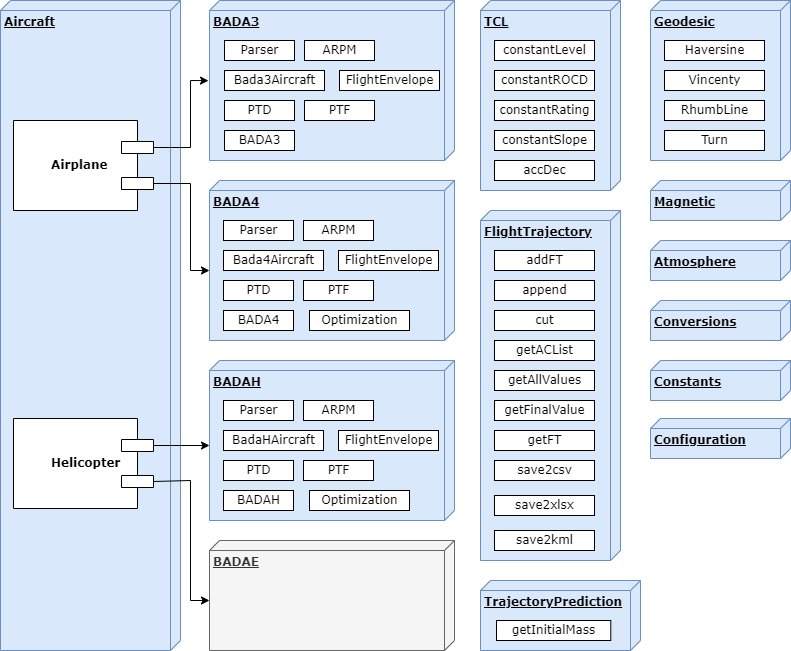

The diagram above was exported from draw.io. Its source (the exported page's mxGraphModel, read from the mxfile embedded in the PNG):
<mxGraphModel dx="819" dy="1370" grid="1" gridSize="10" guides="1" tooltips="1" connect="1" arrows="1" fold="1" page="1" pageScale="1" pageWidth="1100" pageHeight="850" background="none" math="0" shadow="0">
  <root>
    <mxCell id="0" />
    <mxCell id="1" parent="0" />
    <mxCell id="L5EkFzagV82OC63gYDlW-4" value="&lt;b&gt;Aircraft&lt;/b&gt;" style="verticalAlign=top;align=left;spacingTop=8;spacingLeft=2;spacingRight=12;shape=cube;size=10;direction=south;fontStyle=4;html=1;rounded=0;shadow=0;comic=0;labelBackgroundColor=none;strokeWidth=1;fontFamily=Verdana;fontSize=12;fillColor=#dae8fc;strokeColor=#6c8ebf;" parent="1" vertex="1">
      <mxGeometry x="50" y="-100" width="180" height="650" as="geometry" />
    </mxCell>
    <mxCell id="L5EkFzagV82OC63gYDlW-5" value="&lt;b&gt;Airplane&lt;/b&gt;" style="shape=component;align=left;spacingLeft=36;rounded=0;shadow=0;comic=0;labelBackgroundColor=none;strokeWidth=1;fontFamily=Verdana;fontSize=12;html=1;rotation=0;direction=west;" parent="1" vertex="1">
      <mxGeometry x="63" y="20" width="140" height="90" as="geometry" />
    </mxCell>
    <mxCell id="L5EkFzagV82OC63gYDlW-33" value="" style="group" parent="1" vertex="1" connectable="0">
      <mxGeometry x="259" y="-100" width="245" height="270" as="geometry" />
    </mxCell>
    <mxCell id="39150e848f15840c-1" value="&lt;b&gt;BADA3&lt;/b&gt;" style="verticalAlign=top;align=left;spacingTop=8;spacingLeft=2;spacingRight=12;shape=cube;size=10;direction=south;fontStyle=4;html=1;rounded=0;shadow=0;comic=0;labelBackgroundColor=none;strokeWidth=1;fontFamily=Verdana;fontSize=12;fillColor=#dae8fc;strokeColor=#6c8ebf;" parent="L5EkFzagV82OC63gYDlW-33" vertex="1">
      <mxGeometry width="245" height="160" as="geometry" />
    </mxCell>
    <mxCell id="39150e848f15840c-4" value="Parser" style="html=1;rounded=0;shadow=0;comic=0;labelBackgroundColor=none;strokeWidth=1;fontFamily=Verdana;fontSize=12;align=center;" parent="L5EkFzagV82OC63gYDlW-33" vertex="1">
      <mxGeometry x="15" y="40" width="70" height="20" as="geometry" />
    </mxCell>
    <mxCell id="L5EkFzagV82OC63gYDlW-16" value="Fli&lt;span style=&quot;background-color: initial;&quot;&gt;ghtEnvelope&lt;/span&gt;" style="html=1;rounded=0;shadow=0;comic=0;labelBackgroundColor=none;strokeWidth=1;fontFamily=Verdana;fontSize=12;align=center;" parent="L5EkFzagV82OC63gYDlW-33" vertex="1">
      <mxGeometry x="130" y="70" width="100" height="20" as="geometry" />
    </mxCell>
    <mxCell id="L5EkFzagV82OC63gYDlW-17" value="Bada3Aircraft" style="html=1;rounded=0;shadow=0;comic=0;labelBackgroundColor=none;strokeWidth=1;fontFamily=Verdana;fontSize=12;align=center;" parent="L5EkFzagV82OC63gYDlW-33" vertex="1">
      <mxGeometry x="15" y="70" width="100" height="20" as="geometry" />
    </mxCell>
    <mxCell id="L5EkFzagV82OC63gYDlW-19" value="ARPM" style="html=1;rounded=0;shadow=0;comic=0;labelBackgroundColor=none;strokeWidth=1;fontFamily=Verdana;fontSize=12;align=center;" parent="L5EkFzagV82OC63gYDlW-33" vertex="1">
      <mxGeometry x="95" y="40" width="70" height="20" as="geometry" />
    </mxCell>
    <mxCell id="L5EkFzagV82OC63gYDlW-21" value="PTD" style="html=1;rounded=0;shadow=0;comic=0;labelBackgroundColor=none;strokeWidth=1;fontFamily=Verdana;fontSize=12;align=center;" parent="L5EkFzagV82OC63gYDlW-33" vertex="1">
      <mxGeometry x="15" y="100" width="70" height="20" as="geometry" />
    </mxCell>
    <mxCell id="L5EkFzagV82OC63gYDlW-22" value="PTF" style="html=1;rounded=0;shadow=0;comic=0;labelBackgroundColor=none;strokeWidth=1;fontFamily=Verdana;fontSize=12;align=center;" parent="L5EkFzagV82OC63gYDlW-33" vertex="1">
      <mxGeometry x="95" y="100" width="70" height="20" as="geometry" />
    </mxCell>
    <mxCell id="L5EkFzagV82OC63gYDlW-23" value="BADA3" style="html=1;rounded=0;shadow=0;comic=0;labelBackgroundColor=none;strokeWidth=1;fontFamily=Verdana;fontSize=12;align=center;" parent="L5EkFzagV82OC63gYDlW-33" vertex="1">
      <mxGeometry x="15" y="130" width="70" height="20" as="geometry" />
    </mxCell>
    <mxCell id="L5EkFzagV82OC63gYDlW-34" value="" style="group" parent="1" vertex="1" connectable="0">
      <mxGeometry x="259" y="80" width="245" height="160" as="geometry" />
    </mxCell>
    <mxCell id="L5EkFzagV82OC63gYDlW-24" value="&lt;b&gt;BADA4&lt;/b&gt;" style="verticalAlign=top;align=left;spacingTop=8;spacingLeft=2;spacingRight=12;shape=cube;size=10;direction=south;fontStyle=4;html=1;rounded=0;shadow=0;comic=0;labelBackgroundColor=none;strokeWidth=1;fontFamily=Verdana;fontSize=12;fillColor=#dae8fc;strokeColor=#6c8ebf;" parent="L5EkFzagV82OC63gYDlW-34" vertex="1">
      <mxGeometry width="245" height="160" as="geometry" />
    </mxCell>
    <mxCell id="L5EkFzagV82OC63gYDlW-25" value="Parser" style="html=1;rounded=0;shadow=0;comic=0;labelBackgroundColor=none;strokeWidth=1;fontFamily=Verdana;fontSize=12;align=center;" parent="L5EkFzagV82OC63gYDlW-34" vertex="1">
      <mxGeometry x="14" y="40" width="70" height="20" as="geometry" />
    </mxCell>
    <mxCell id="L5EkFzagV82OC63gYDlW-26" value="Fli&lt;span style=&quot;background-color: initial;&quot;&gt;ghtEnvelope&lt;/span&gt;" style="html=1;rounded=0;shadow=0;comic=0;labelBackgroundColor=none;strokeWidth=1;fontFamily=Verdana;fontSize=12;align=center;" parent="L5EkFzagV82OC63gYDlW-34" vertex="1">
      <mxGeometry x="129" y="70" width="100" height="20" as="geometry" />
    </mxCell>
    <mxCell id="L5EkFzagV82OC63gYDlW-27" value="Bada4Aircraft" style="html=1;rounded=0;shadow=0;comic=0;labelBackgroundColor=none;strokeWidth=1;fontFamily=Verdana;fontSize=12;align=center;" parent="L5EkFzagV82OC63gYDlW-34" vertex="1">
      <mxGeometry x="14" y="70" width="100" height="20" as="geometry" />
    </mxCell>
    <mxCell id="L5EkFzagV82OC63gYDlW-28" value="ARPM" style="html=1;rounded=0;shadow=0;comic=0;labelBackgroundColor=none;strokeWidth=1;fontFamily=Verdana;fontSize=12;align=center;" parent="L5EkFzagV82OC63gYDlW-34" vertex="1">
      <mxGeometry x="94" y="40" width="70" height="20" as="geometry" />
    </mxCell>
    <mxCell id="L5EkFzagV82OC63gYDlW-29" value="PTD" style="html=1;rounded=0;shadow=0;comic=0;labelBackgroundColor=none;strokeWidth=1;fontFamily=Verdana;fontSize=12;align=center;" parent="L5EkFzagV82OC63gYDlW-34" vertex="1">
      <mxGeometry x="14" y="100" width="70" height="20" as="geometry" />
    </mxCell>
    <mxCell id="L5EkFzagV82OC63gYDlW-30" value="PTF" style="html=1;rounded=0;shadow=0;comic=0;labelBackgroundColor=none;strokeWidth=1;fontFamily=Verdana;fontSize=12;align=center;" parent="L5EkFzagV82OC63gYDlW-34" vertex="1">
      <mxGeometry x="94" y="100" width="70" height="20" as="geometry" />
    </mxCell>
    <mxCell id="L5EkFzagV82OC63gYDlW-31" value="BADA4" style="html=1;rounded=0;shadow=0;comic=0;labelBackgroundColor=none;strokeWidth=1;fontFamily=Verdana;fontSize=12;align=center;" parent="L5EkFzagV82OC63gYDlW-34" vertex="1">
      <mxGeometry x="14" y="130" width="70" height="20" as="geometry" />
    </mxCell>
    <mxCell id="L5EkFzagV82OC63gYDlW-32" value="Optimization" style="html=1;rounded=0;shadow=0;comic=0;labelBackgroundColor=none;strokeWidth=1;fontFamily=Verdana;fontSize=12;align=center;" parent="L5EkFzagV82OC63gYDlW-34" vertex="1">
      <mxGeometry x="100" y="130" width="100" height="20" as="geometry" />
    </mxCell>
    <mxCell id="L5EkFzagV82OC63gYDlW-35" value="" style="group" parent="1" vertex="1" connectable="0">
      <mxGeometry x="259" y="260" width="245" height="160" as="geometry" />
    </mxCell>
    <mxCell id="L5EkFzagV82OC63gYDlW-36" value="&lt;b&gt;BADAH&lt;/b&gt;" style="verticalAlign=top;align=left;spacingTop=8;spacingLeft=2;spacingRight=12;shape=cube;size=10;direction=south;fontStyle=4;html=1;rounded=0;shadow=0;comic=0;labelBackgroundColor=none;strokeWidth=1;fontFamily=Verdana;fontSize=12;fillColor=#dae8fc;strokeColor=#6c8ebf;" parent="L5EkFzagV82OC63gYDlW-35" vertex="1">
      <mxGeometry width="245" height="160" as="geometry" />
    </mxCell>
    <mxCell id="L5EkFzagV82OC63gYDlW-37" value="Parser" style="html=1;rounded=0;shadow=0;comic=0;labelBackgroundColor=none;strokeWidth=1;fontFamily=Verdana;fontSize=12;align=center;" parent="L5EkFzagV82OC63gYDlW-35" vertex="1">
      <mxGeometry x="14" y="40" width="70" height="20" as="geometry" />
    </mxCell>
    <mxCell id="L5EkFzagV82OC63gYDlW-38" value="Fli&lt;span style=&quot;background-color: initial;&quot;&gt;ghtEnvelope&lt;/span&gt;" style="html=1;rounded=0;shadow=0;comic=0;labelBackgroundColor=none;strokeWidth=1;fontFamily=Verdana;fontSize=12;align=center;" parent="L5EkFzagV82OC63gYDlW-35" vertex="1">
      <mxGeometry x="129" y="70" width="100" height="20" as="geometry" />
    </mxCell>
    <mxCell id="L5EkFzagV82OC63gYDlW-39" value="BadaHAircraft" style="html=1;rounded=0;shadow=0;comic=0;labelBackgroundColor=none;strokeWidth=1;fontFamily=Verdana;fontSize=12;align=center;" parent="L5EkFzagV82OC63gYDlW-35" vertex="1">
      <mxGeometry x="14" y="70" width="100" height="20" as="geometry" />
    </mxCell>
    <mxCell id="L5EkFzagV82OC63gYDlW-40" value="ARPM" style="html=1;rounded=0;shadow=0;comic=0;labelBackgroundColor=none;strokeWidth=1;fontFamily=Verdana;fontSize=12;align=center;" parent="L5EkFzagV82OC63gYDlW-35" vertex="1">
      <mxGeometry x="94" y="40" width="70" height="20" as="geometry" />
    </mxCell>
    <mxCell id="L5EkFzagV82OC63gYDlW-41" value="PTD" style="html=1;rounded=0;shadow=0;comic=0;labelBackgroundColor=none;strokeWidth=1;fontFamily=Verdana;fontSize=12;align=center;" parent="L5EkFzagV82OC63gYDlW-35" vertex="1">
      <mxGeometry x="14" y="100" width="70" height="20" as="geometry" />
    </mxCell>
    <mxCell id="L5EkFzagV82OC63gYDlW-42" value="PTF" style="html=1;rounded=0;shadow=0;comic=0;labelBackgroundColor=none;strokeWidth=1;fontFamily=Verdana;fontSize=12;align=center;" parent="L5EkFzagV82OC63gYDlW-35" vertex="1">
      <mxGeometry x="94" y="100" width="70" height="20" as="geometry" />
    </mxCell>
    <mxCell id="L5EkFzagV82OC63gYDlW-43" value="BADAH" style="html=1;rounded=0;shadow=0;comic=0;labelBackgroundColor=none;strokeWidth=1;fontFamily=Verdana;fontSize=12;align=center;" parent="L5EkFzagV82OC63gYDlW-35" vertex="1">
      <mxGeometry x="14" y="130" width="70" height="20" as="geometry" />
    </mxCell>
    <mxCell id="L5EkFzagV82OC63gYDlW-44" value="Optimization" style="html=1;rounded=0;shadow=0;comic=0;labelBackgroundColor=none;strokeWidth=1;fontFamily=Verdana;fontSize=12;align=center;" parent="L5EkFzagV82OC63gYDlW-35" vertex="1">
      <mxGeometry x="100" y="130" width="100" height="20" as="geometry" />
    </mxCell>
    <mxCell id="L5EkFzagV82OC63gYDlW-45" value="" style="group" parent="1" vertex="1" connectable="0">
      <mxGeometry x="259" y="440" width="245" height="110" as="geometry" />
    </mxCell>
    <mxCell id="L5EkFzagV82OC63gYDlW-46" value="&lt;b&gt;BADAE&lt;/b&gt;" style="verticalAlign=top;align=left;spacingTop=8;spacingLeft=2;spacingRight=12;shape=cube;size=10;direction=south;fontStyle=4;html=1;rounded=0;shadow=0;comic=0;labelBackgroundColor=none;strokeWidth=1;fontFamily=Verdana;fontSize=12;fillColor=#f5f5f5;fontColor=#333333;strokeColor=#666666;" parent="L5EkFzagV82OC63gYDlW-45" vertex="1">
      <mxGeometry width="245" height="110" as="geometry" />
    </mxCell>
    <mxCell id="L5EkFzagV82OC63gYDlW-56" value="" style="endArrow=classic;html=1;rounded=0;exitX=0;exitY=0.7;exitDx=0;exitDy=0;entryX=0.501;entryY=1.004;entryDx=0;entryDy=0;entryPerimeter=0;" parent="1" source="L5EkFzagV82OC63gYDlW-5" target="39150e848f15840c-1" edge="1">
      <mxGeometry width="50" height="50" relative="1" as="geometry">
        <mxPoint x="240" y="90" as="sourcePoint" />
        <mxPoint x="290" y="40" as="targetPoint" />
        <Array as="points">
          <mxPoint x="240" y="47" />
          <mxPoint x="240" y="-20" />
        </Array>
      </mxGeometry>
    </mxCell>
    <mxCell id="L5EkFzagV82OC63gYDlW-58" value="" style="endArrow=classic;html=1;rounded=0;entryX=0;entryY=0;entryDx=85;entryDy=245;entryPerimeter=0;exitX=0;exitY=0.7;exitDx=0;exitDy=0;" parent="1" source="L5EkFzagV82OC63gYDlW-62" target="L5EkFzagV82OC63gYDlW-36" edge="1">
      <mxGeometry width="50" height="50" relative="1" as="geometry">
        <mxPoint x="203" y="356.10000000000014" as="sourcePoint" />
        <mxPoint x="120" y="440" as="targetPoint" />
      </mxGeometry>
    </mxCell>
    <mxCell id="L5EkFzagV82OC63gYDlW-59" value="" style="endArrow=classic;html=1;rounded=0;entryX=0;entryY=0;entryDx=85;entryDy=245;entryPerimeter=0;exitX=0;exitY=0.3;exitDx=0;exitDy=0;" parent="1" source="L5EkFzagV82OC63gYDlW-5" edge="1">
      <mxGeometry width="50" height="50" relative="1" as="geometry">
        <mxPoint x="210" y="170" as="sourcePoint" />
        <mxPoint x="259" y="170" as="targetPoint" />
        <Array as="points">
          <mxPoint x="240" y="83" />
          <mxPoint x="240" y="170" />
        </Array>
      </mxGeometry>
    </mxCell>
    <mxCell id="L5EkFzagV82OC63gYDlW-61" value="" style="endArrow=classic;html=1;rounded=0;entryX=0;entryY=0;entryDx=60;entryDy=245;entryPerimeter=0;exitX=0;exitY=0.3;exitDx=0;exitDy=0;" parent="1" source="L5EkFzagV82OC63gYDlW-62" target="L5EkFzagV82OC63gYDlW-46" edge="1">
      <mxGeometry width="50" height="50" relative="1" as="geometry">
        <mxPoint x="203" y="390.89999999999986" as="sourcePoint" />
        <mxPoint x="170" y="420" as="targetPoint" />
        <Array as="points">
          <mxPoint x="240" y="380" />
          <mxPoint x="240" y="500" />
        </Array>
      </mxGeometry>
    </mxCell>
    <mxCell id="L5EkFzagV82OC63gYDlW-62" value="&lt;b&gt;Helicopter&lt;/b&gt;" style="shape=component;align=left;spacingLeft=36;rounded=0;shadow=0;comic=0;labelBackgroundColor=none;strokeWidth=1;fontFamily=Verdana;fontSize=12;html=1;rotation=0;direction=west;" parent="1" vertex="1">
      <mxGeometry x="63" y="318" width="140" height="90" as="geometry" />
    </mxCell>
    <mxCell id="L5EkFzagV82OC63gYDlW-76" value="" style="group;fillColor=none;" parent="1" vertex="1" connectable="0">
      <mxGeometry x="530" y="-100" width="140" height="190" as="geometry" />
    </mxCell>
    <mxCell id="L5EkFzagV82OC63gYDlW-64" value="&lt;b&gt;TCL&lt;/b&gt;" style="verticalAlign=top;align=left;spacingTop=8;spacingLeft=2;spacingRight=12;shape=cube;size=10;direction=south;fontStyle=4;html=1;rounded=0;shadow=0;comic=0;labelBackgroundColor=none;strokeWidth=1;fontFamily=Verdana;fontSize=12;fillColor=#dae8fc;strokeColor=#6c8ebf;" parent="L5EkFzagV82OC63gYDlW-76" vertex="1">
      <mxGeometry width="140" height="190" as="geometry" />
    </mxCell>
    <mxCell id="L5EkFzagV82OC63gYDlW-66" value="constantROCD" style="html=1;rounded=0;shadow=0;comic=0;labelBackgroundColor=none;strokeWidth=1;fontFamily=Verdana;fontSize=12;align=center;" parent="L5EkFzagV82OC63gYDlW-76" vertex="1">
      <mxGeometry x="14" y="70" width="100" height="20" as="geometry" />
    </mxCell>
    <mxCell id="L5EkFzagV82OC63gYDlW-67" value="accDec" style="html=1;rounded=0;shadow=0;comic=0;labelBackgroundColor=none;strokeWidth=1;fontFamily=Verdana;fontSize=12;align=center;" parent="L5EkFzagV82OC63gYDlW-76" vertex="1">
      <mxGeometry x="14" y="160" width="100" height="20" as="geometry" />
    </mxCell>
    <mxCell id="L5EkFzagV82OC63gYDlW-72" value="constantSlope" style="html=1;rounded=0;shadow=0;comic=0;labelBackgroundColor=none;strokeWidth=1;fontFamily=Verdana;fontSize=12;align=center;" parent="L5EkFzagV82OC63gYDlW-76" vertex="1">
      <mxGeometry x="14" y="130" width="100" height="20" as="geometry" />
    </mxCell>
    <mxCell id="L5EkFzagV82OC63gYDlW-73" value="constantRating" style="html=1;rounded=0;shadow=0;comic=0;labelBackgroundColor=none;strokeWidth=1;fontFamily=Verdana;fontSize=12;align=center;" parent="L5EkFzagV82OC63gYDlW-76" vertex="1">
      <mxGeometry x="14" y="100" width="100" height="20" as="geometry" />
    </mxCell>
    <mxCell id="L5EkFzagV82OC63gYDlW-75" value="constantLevel" style="html=1;rounded=0;shadow=0;comic=0;labelBackgroundColor=none;strokeWidth=1;fontFamily=Verdana;fontSize=12;align=center;" parent="L5EkFzagV82OC63gYDlW-76" vertex="1">
      <mxGeometry x="14" y="40" width="100" height="20" as="geometry" />
    </mxCell>
    <mxCell id="L5EkFzagV82OC63gYDlW-102" value="" style="group" parent="1" vertex="1" connectable="0">
      <mxGeometry x="700" y="-100" width="140" height="160" as="geometry" />
    </mxCell>
    <mxCell id="L5EkFzagV82OC63gYDlW-96" value="&lt;b&gt;Geodesic&lt;/b&gt;" style="verticalAlign=top;align=left;spacingTop=8;spacingLeft=2;spacingRight=12;shape=cube;size=10;direction=south;fontStyle=4;html=1;rounded=0;shadow=0;comic=0;labelBackgroundColor=none;strokeWidth=1;fontFamily=Verdana;fontSize=12;fillColor=#dae8fc;strokeColor=#6c8ebf;" parent="L5EkFzagV82OC63gYDlW-102" vertex="1">
      <mxGeometry width="140" height="160" as="geometry" />
    </mxCell>
    <mxCell id="L5EkFzagV82OC63gYDlW-97" value="Vincenty" style="html=1;rounded=0;shadow=0;comic=0;labelBackgroundColor=none;strokeWidth=1;fontFamily=Verdana;fontSize=12;align=center;" parent="L5EkFzagV82OC63gYDlW-102" vertex="1">
      <mxGeometry x="14" y="70" width="100" height="20" as="geometry" />
    </mxCell>
    <mxCell id="L5EkFzagV82OC63gYDlW-99" value="Turn" style="html=1;rounded=0;shadow=0;comic=0;labelBackgroundColor=none;strokeWidth=1;fontFamily=Verdana;fontSize=12;align=center;" parent="L5EkFzagV82OC63gYDlW-102" vertex="1">
      <mxGeometry x="14" y="130" width="100" height="20" as="geometry" />
    </mxCell>
    <mxCell id="L5EkFzagV82OC63gYDlW-100" value="RhumbLine" style="html=1;rounded=0;shadow=0;comic=0;labelBackgroundColor=none;strokeWidth=1;fontFamily=Verdana;fontSize=12;align=center;" parent="L5EkFzagV82OC63gYDlW-102" vertex="1">
      <mxGeometry x="14" y="100" width="100" height="20" as="geometry" />
    </mxCell>
    <mxCell id="L5EkFzagV82OC63gYDlW-101" value="Haversine" style="html=1;rounded=0;shadow=0;comic=0;labelBackgroundColor=none;strokeWidth=1;fontFamily=Verdana;fontSize=12;align=center;" parent="L5EkFzagV82OC63gYDlW-102" vertex="1">
      <mxGeometry x="14" y="40" width="100" height="20" as="geometry" />
    </mxCell>
    <mxCell id="L5EkFzagV82OC63gYDlW-103" value="" style="group" parent="1" vertex="1" connectable="0">
      <mxGeometry x="530" y="110" width="140" height="350" as="geometry" />
    </mxCell>
    <mxCell id="L5EkFzagV82OC63gYDlW-79" value="&lt;b&gt;FlightTrajectory&lt;/b&gt;" style="verticalAlign=top;align=left;spacingTop=8;spacingLeft=2;spacingRight=12;shape=cube;size=10;direction=south;fontStyle=4;html=1;rounded=0;shadow=0;comic=0;labelBackgroundColor=none;strokeWidth=1;fontFamily=Verdana;fontSize=12;fillColor=#dae8fc;strokeColor=#6c8ebf;" parent="L5EkFzagV82OC63gYDlW-103" vertex="1">
      <mxGeometry width="140" height="350" as="geometry" />
    </mxCell>
    <mxCell id="L5EkFzagV82OC63gYDlW-80" value="append" style="html=1;rounded=0;shadow=0;comic=0;labelBackgroundColor=none;strokeWidth=1;fontFamily=Verdana;fontSize=12;align=center;" parent="L5EkFzagV82OC63gYDlW-103" vertex="1">
      <mxGeometry x="14" y="70" width="100" height="20" as="geometry" />
    </mxCell>
    <mxCell id="L5EkFzagV82OC63gYDlW-81" value="getAllValues" style="html=1;rounded=0;shadow=0;comic=0;labelBackgroundColor=none;strokeWidth=1;fontFamily=Verdana;fontSize=12;align=center;" parent="L5EkFzagV82OC63gYDlW-103" vertex="1">
      <mxGeometry x="14" y="160" width="100" height="20" as="geometry" />
    </mxCell>
    <mxCell id="L5EkFzagV82OC63gYDlW-82" value="getACList" style="html=1;rounded=0;shadow=0;comic=0;labelBackgroundColor=none;strokeWidth=1;fontFamily=Verdana;fontSize=12;align=center;" parent="L5EkFzagV82OC63gYDlW-103" vertex="1">
      <mxGeometry x="14" y="130" width="100" height="20" as="geometry" />
    </mxCell>
    <mxCell id="L5EkFzagV82OC63gYDlW-83" value="cut" style="html=1;rounded=0;shadow=0;comic=0;labelBackgroundColor=none;strokeWidth=1;fontFamily=Verdana;fontSize=12;align=center;" parent="L5EkFzagV82OC63gYDlW-103" vertex="1">
      <mxGeometry x="14" y="100" width="100" height="20" as="geometry" />
    </mxCell>
    <mxCell id="L5EkFzagV82OC63gYDlW-84" value="addFT" style="html=1;rounded=0;shadow=0;comic=0;labelBackgroundColor=none;strokeWidth=1;fontFamily=Verdana;fontSize=12;align=center;" parent="L5EkFzagV82OC63gYDlW-103" vertex="1">
      <mxGeometry x="14" y="40" width="100" height="20" as="geometry" />
    </mxCell>
    <mxCell id="L5EkFzagV82OC63gYDlW-85" value="getFT" style="html=1;rounded=0;shadow=0;comic=0;labelBackgroundColor=none;strokeWidth=1;fontFamily=Verdana;fontSize=12;align=center;" parent="L5EkFzagV82OC63gYDlW-103" vertex="1">
      <mxGeometry x="14" y="220" width="100" height="20" as="geometry" />
    </mxCell>
    <mxCell id="L5EkFzagV82OC63gYDlW-86" value="getFinalValue" style="html=1;rounded=0;shadow=0;comic=0;labelBackgroundColor=none;strokeWidth=1;fontFamily=Verdana;fontSize=12;align=center;" parent="L5EkFzagV82OC63gYDlW-103" vertex="1">
      <mxGeometry x="14" y="190" width="100" height="20" as="geometry" />
    </mxCell>
    <mxCell id="L5EkFzagV82OC63gYDlW-87" value="save2csv" style="html=1;rounded=0;shadow=0;comic=0;labelBackgroundColor=none;strokeWidth=1;fontFamily=Verdana;fontSize=12;align=center;" parent="L5EkFzagV82OC63gYDlW-103" vertex="1">
      <mxGeometry x="14" y="250" width="100" height="20" as="geometry" />
    </mxCell>
    <mxCell id="L5EkFzagV82OC63gYDlW-88" value="save2xlsx" style="html=1;rounded=0;shadow=0;comic=0;labelBackgroundColor=none;strokeWidth=1;fontFamily=Verdana;fontSize=12;align=center;" parent="L5EkFzagV82OC63gYDlW-103" vertex="1">
      <mxGeometry x="14" y="285" width="100" height="20" as="geometry" />
    </mxCell>
    <mxCell id="L5EkFzagV82OC63gYDlW-89" value="save2kml" style="html=1;rounded=0;shadow=0;comic=0;labelBackgroundColor=none;strokeWidth=1;fontFamily=Verdana;fontSize=12;align=center;" parent="L5EkFzagV82OC63gYDlW-103" vertex="1">
      <mxGeometry x="14" y="320" width="100" height="20" as="geometry" />
    </mxCell>
    <mxCell id="L5EkFzagV82OC63gYDlW-114" value="&lt;b&gt;Magnetic&lt;/b&gt;" style="verticalAlign=top;align=left;spacingTop=8;spacingLeft=2;spacingRight=12;shape=cube;size=10;direction=south;fontStyle=4;html=1;rounded=0;shadow=0;comic=0;labelBackgroundColor=none;strokeWidth=1;fontFamily=Verdana;fontSize=12;fillColor=#dae8fc;strokeColor=#6c8ebf;" parent="1" vertex="1">
      <mxGeometry x="700" y="80" width="140" height="40" as="geometry" />
    </mxCell>
    <mxCell id="L5EkFzagV82OC63gYDlW-119" value="&lt;b&gt;Atmosphere&lt;/b&gt;" style="verticalAlign=top;align=left;spacingTop=8;spacingLeft=2;spacingRight=12;shape=cube;size=10;direction=south;fontStyle=4;html=1;rounded=0;shadow=0;comic=0;labelBackgroundColor=none;strokeWidth=1;fontFamily=Verdana;fontSize=12;fillColor=#dae8fc;strokeColor=#6c8ebf;" parent="1" vertex="1">
      <mxGeometry x="700" y="140" width="140" height="40" as="geometry" />
    </mxCell>
    <mxCell id="L5EkFzagV82OC63gYDlW-120" value="&lt;b&gt;Conversions&lt;/b&gt;" style="verticalAlign=top;align=left;spacingTop=8;spacingLeft=2;spacingRight=12;shape=cube;size=10;direction=south;fontStyle=4;html=1;rounded=0;shadow=0;comic=0;labelBackgroundColor=none;strokeWidth=1;fontFamily=Verdana;fontSize=12;fillColor=#dae8fc;strokeColor=#6c8ebf;" parent="1" vertex="1">
      <mxGeometry x="700" y="200" width="140" height="40" as="geometry" />
    </mxCell>
    <mxCell id="L5EkFzagV82OC63gYDlW-121" value="&lt;b&gt;Constants&lt;/b&gt;" style="verticalAlign=top;align=left;spacingTop=8;spacingLeft=2;spacingRight=12;shape=cube;size=10;direction=south;fontStyle=4;html=1;rounded=0;shadow=0;comic=0;labelBackgroundColor=none;strokeWidth=1;fontFamily=Verdana;fontSize=12;fillColor=#dae8fc;strokeColor=#6c8ebf;" parent="1" vertex="1">
      <mxGeometry x="700" y="260" width="140" height="40" as="geometry" />
    </mxCell>
    <mxCell id="L5EkFzagV82OC63gYDlW-122" value="&lt;b&gt;Configuration&lt;/b&gt;" style="verticalAlign=top;align=left;spacingTop=8;spacingLeft=2;spacingRight=12;shape=cube;size=10;direction=south;fontStyle=4;html=1;rounded=0;shadow=0;comic=0;labelBackgroundColor=none;strokeWidth=1;fontFamily=Verdana;fontSize=12;fillColor=#dae8fc;strokeColor=#6c8ebf;" parent="1" vertex="1">
      <mxGeometry x="700" y="318" width="140" height="40" as="geometry" />
    </mxCell>
    <mxCell id="L5EkFzagV82OC63gYDlW-125" value="" style="group" parent="1" vertex="1" connectable="0">
      <mxGeometry x="530" y="480" width="160" height="70" as="geometry" />
    </mxCell>
    <mxCell id="L5EkFzagV82OC63gYDlW-123" value="&lt;b&gt;TrajectoryPrediction&lt;/b&gt;" style="verticalAlign=top;align=left;spacingTop=8;spacingLeft=2;spacingRight=12;shape=cube;size=10;direction=south;fontStyle=4;html=1;rounded=0;shadow=0;comic=0;labelBackgroundColor=none;strokeWidth=1;fontFamily=Verdana;fontSize=12;fillColor=#dae8fc;strokeColor=#6c8ebf;" parent="L5EkFzagV82OC63gYDlW-125" vertex="1">
      <mxGeometry width="160" height="70" as="geometry" />
    </mxCell>
    <mxCell id="L5EkFzagV82OC63gYDlW-124" value="getInitialMass" style="html=1;rounded=0;shadow=0;comic=0;labelBackgroundColor=none;strokeWidth=1;fontFamily=Verdana;fontSize=12;align=center;" parent="L5EkFzagV82OC63gYDlW-125" vertex="1">
      <mxGeometry x="16" y="40" width="114.28571428571428" height="20" as="geometry" />
    </mxCell>
  </root>
</mxGraphModel>